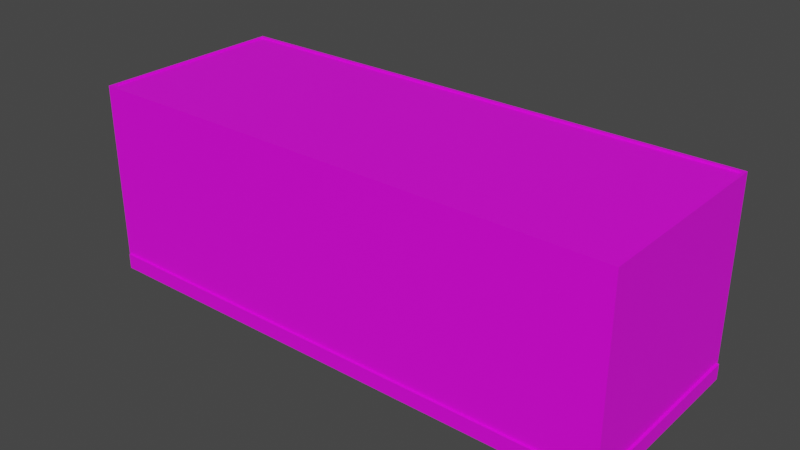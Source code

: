 # Source: konteyner006.blend  (saved by Blender 3.6.13; exported with 4.5.12 LTS)
import bpy
from mathutils import Matrix  # noqa: F401  (used for matrix-valued properties, if any)

bpy.ops.wm.read_factory_settings(use_empty=True)
scene = bpy.context.scene
scene.name = 'Scene'

# ---- collections
col_collection = bpy.data.collections.new('Collection'); scene.collection.children.link(col_collection)

# ---- images (referenced by path relative to the original .blend; pixels are not part of the script)
import os
ASSET_DIR = os.environ.get("B2B_ASSET_DIR", "")  # directory of the original .blend (textures are referenced by path, not embedded)
HERE = os.path.dirname(os.path.abspath(__file__))  # packed textures are extracted next to this script under _unpacked/

def load_image(name, relpath, width, height, colorspace="sRGB"):
    """Load a texture the original file referenced (path relative to the .blend, or extracted next to this script)."""
    p = next((c for c in (os.path.join(HERE, relpath), os.path.join(ASSET_DIR, relpath)) if relpath and os.path.exists(c)), "")
    if p:
        img = bpy.data.images.load(p, check_existing=True)
        img.name = name
    else:  # same state as the original file: an image datablock whose file is absent (Cycles renders it pink)
        img = bpy.data.images.new(name, width, height)
        img.source = "FILE"
        img.filepath = "//" + (relpath or name)
    img.colorspace_settings.name = colorspace
    return img
img_konteyner006_jpg = load_image('konteyner006.jpg', 'konteyner006.jpg', 1024, 1024, 'sRGB')

# ---- materials (node trees are filled in below, after node groups)
mat_stena = bpy.data.materials.new('stena')
mat_stena.use_transparent_shadow = False

# ---- material node trees
mat_stena.use_nodes = True; mat_stena.node_tree.nodes.clear()
_N = mat_stena.node_tree.nodes; _L = mat_stena.node_tree.links
n0 = _N.new('ShaderNodeBsdfPrincipled'); n0.name = 'Principled BSDF'; n0.location = (10, 300)
n0.distribution = 'GGX'
n0.subsurface_method = 'RANDOM_WALK_SKIN'
n0.inputs[3].default_value = 1.45
n0.inputs[27].default_value = (0.0, 0.0, 0.0, 1.0)
n0.inputs[28].default_value = 1.0
n1 = _N.new('ShaderNodeOutputMaterial'); n1.name = 'Material Output'; n1.location = (300, 300)
n2 = _N.new('ShaderNodeTexImage'); n2.name = 'Image Texture'; n2.location = (-344, 224)
n2.image = img_konteyner006_jpg
_L.new(n0.outputs[0], n1.inputs[0])
_L.new(n2.outputs[0], n0.inputs[0])
n1.is_active_output = True

# ---- world
world_world = bpy.data.worlds.new('World'); scene.world = world_world
world_world.use_nodes = True; world_world.node_tree.nodes.clear()
_N = world_world.node_tree.nodes; _L = world_world.node_tree.links
n0 = _N.new('ShaderNodeOutputWorld'); n0.name = 'World Output'; n0.location = (300, 300)
n1 = _N.new('ShaderNodeBackground'); n1.name = 'Background'; n1.location = (10, 300)
n1.inputs[0].default_value = (0.05088, 0.05088, 0.05088, 1.0)
_L.new(n1.outputs[0], n0.inputs[0])
n0.is_active_output = True
world_world.color = (0.05088, 0.05088, 0.05088)
world_world.use_sun_shadow = False
world_world.sun_shadow_jitter_overblur = 0.0

# ---- meshes
me_cube_001 = bpy.data.meshes.new('Cube.001')
me_cube_001.from_pydata([(-1.0, -1.0, -1.0), (-1.0, -1.0, 1.0), (-1.0, 1.0, -1.0), (-1.0, 1.0, 1.0), (1.0, -1.0, -1.0), (1.0, -1.0, 1.0), (1.0, 1.0, -1.0), (1.0, 1.0, 1.0), (-1.0, -1.0, 1.122), (-1.0, 1.0, 1.122), (1.0, 1.0, 1.122), (1.0, -1.0, 1.122), (-1.0, -1.0, -0.8288), (-1.0, 1.0, -0.8288), (1.0, 1.0, -0.8288), (1.0, -1.0, -0.8288), (0.9883, 1.0, -1.0), (0.9883, 1.0, 1.0), (0.9883, -1.0, -1.0), (0.9883, -1.0, 1.0), (0.9883, 1.0, 1.122), (0.9883, -1.0, 1.122), (0.9883, -1.0, -0.8288), (0.9883, 1.0, -0.8288), (-0.9922, 1.0, -1.0), (-0.9922, -1.0, 1.0), (-0.9922, -1.0, 1.122), (-0.9922, -1.0, -0.8288), (-0.9922, 1.0, 1.0), (-0.9922, -1.0, -1.0), (-0.9922, 1.0, 1.122), (-0.9922, 1.0, -0.8288), (-1.0, -0.9559, -1.0), (-1.0, -0.9559, 1.0), (1.0, -0.9559, -1.0), (1.0, -0.9559, 1.0), (-1.0, -0.9559, 1.122), (1.0, -0.9559, 1.122), (1.0, -0.9559, -0.8288), (-1.0, -0.9559, -0.8288), (0.9883, -0.9559, 1.122), (0.9883, -0.9559, -1.0), (-0.9922, -0.9559, -1.0), (-0.9922, -0.9559, 1.122), (-1.0, 0.9709, 1.0), (1.0, 0.9709, -1.0), (-1.0, 0.9709, 1.122), (-1.0, 0.9709, -0.8288), (-1.0, 0.9709, -1.0), (1.0, 0.9709, 1.0), (1.0, 0.9709, 1.122), (1.0, 0.9709, -0.8288), (0.9883, 0.9709, 1.122), (0.9883, 0.9709, -1.0), (-0.9922, 0.9709, -1.0), (-0.9922, 0.9709, 1.122), (-1.0, 0.9709, 1.141), (-1.0, 1.0, 1.141), (0.9883, 1.0, 1.141), (1.0, 1.0, 1.141), (1.0, -0.9559, 1.141), (1.0, -1.0, 1.141), (-0.9922, -1.0, 1.141), (-1.0, -1.0, 1.141), (-0.9922, 1.0, 1.141), (0.9883, -1.0, 1.141), (0.9883, -0.9559, 1.141), (-0.9922, -0.9559, 1.141), (-1.0, -0.9559, 1.141), (1.0, 0.9709, 1.141), (0.9883, 0.9709, 1.141), (-0.9922, 0.9709, 1.141), (-0.9922, 1.031, -0.8288), (0.9883, 1.031, -0.8288), (0.9883, 1.031, -1.0), (-0.9922, 1.031, -1.0), (-0.9922, -1.022, -1.0), (0.9883, -1.022, -1.0), (0.9883, -1.022, -0.8288), (-0.9922, -1.022, -0.8288), (-1.006, 0.9709, -1.0), (-1.006, -0.9559, -1.0), (-1.006, -0.9559, -0.8288), (-1.006, 0.9709, -0.8288), (1.009, 0.9709, -0.8288), (1.009, -0.9559, -0.8288), (1.009, -0.9559, -1.0), (1.009, 0.9709, -1.0)], [], [(47, 44, 3, 13), (23, 17, 7, 14), (38, 35, 5, 15), (27, 25, 1, 12), (41, 34, 4, 18), (33, 1, 8, 36), (10, 20, 58, 59), (19, 5, 11, 21), (28, 3, 9, 30), (49, 7, 10, 50), (29, 27, 12, 0), (34, 38, 15, 4), (16, 23, 14, 6), (48, 47, 13, 2), (23, 16, 74, 73), (4, 15, 22, 18), (7, 17, 20, 10), (25, 19, 21, 26), (30, 9, 57, 64), (42, 41, 18, 29), (15, 5, 19, 22), (31, 28, 17, 23), (13, 3, 28, 31), (32, 42, 29, 0), (1, 25, 26, 8), (2, 13, 31, 24), (22, 27, 79, 78), (17, 28, 30, 20), (40, 43, 67, 66), (22, 19, 25, 27), (52, 55, 43, 40), (48, 54, 42, 32), (54, 53, 41, 42), (36, 8, 63, 68), (0, 12, 39, 32), (45, 51, 84, 87), (5, 35, 37, 11), (9, 46, 56, 57), (44, 33, 36, 46), (53, 45, 34, 41), (51, 49, 35, 38), (12, 1, 33, 39), (14, 7, 49, 51), (16, 6, 45, 53), (3, 44, 46, 9), (46, 36, 68, 56), (6, 14, 51, 45), (43, 55, 71, 67), (24, 16, 53, 54), (2, 24, 54, 48), (21, 11, 61, 65), (48, 32, 81, 80), (35, 49, 50, 37), (39, 33, 44, 47), (67, 68, 63, 62), (60, 66, 65, 61), (66, 67, 62, 65), (69, 70, 66, 60), (71, 56, 68, 67), (64, 57, 56, 71), (59, 58, 70, 69), (58, 64, 71, 70), (37, 50, 69, 60), (11, 37, 60, 61), (8, 26, 62, 63), (55, 52, 70, 71), (50, 10, 59, 69), (52, 40, 66, 70), (26, 21, 65, 62), (20, 30, 64, 58), (75, 72, 73, 74), (31, 23, 73, 72), (16, 24, 75, 74), (24, 31, 72, 75), (77, 78, 79, 76), (27, 29, 76, 79), (29, 18, 77, 76), (18, 22, 78, 77), (81, 82, 83, 80), (32, 39, 82, 81), (39, 47, 83, 82), (47, 48, 80, 83), (87, 84, 85, 86), (34, 45, 87, 86), (51, 38, 85, 84), (38, 34, 86, 85)])
_uv = me_cube_001.uv_layers.new(name='UVMap')
_uv.uv.foreach_set('vector', [0.5433, 0.007281, 0.3542, 0.007281, 0.3542, -1.786e-08, 0.5433, -3.275e-08, 0.7646, 0.002933, 0.5756, 0.002933, 0.5756, -5.486e-09, 0.7646, -2.037e-08, 0.5185, 0.3515, 0.5149, 0.6583, 0.5108, 0.6582, 0.5144, 0.3514, 0.5433, 0.502, 0.3542, 0.502, 0.3542, 0.5, 0.5433, 0.5, 0.1343, 0.4985, 0.1343, 0.5015, 0.1297, 0.5015, 0.1297, 0.4985, 0.3542, 0.489, 0.3542, 0.5, 0.3416, 0.5, 0.3416, 0.489, 0.563, -4.493e-09, 0.563, 0.002933, 0.561, 0.002933, 0.561, -4.337e-09, 0.3542, 0.9971, 0.3542, 1.0, 0.3416, 1.0, 0.3416, 0.9971, 0.5756, 0.498, 0.5756, 0.5, 0.563, 0.5, 0.563, 0.498, 0.625, 0.5036, 0.625, 0.5, 0.625, 0.5, 0.625, 0.5036, 0.561, 0.502, 0.5433, 0.502, 0.5433, 0.5, 0.561, 0.5, 0.375, 0.7445, 0.3964, 0.7445, 0.3964, 0.75, 0.375, 0.75, 0.7823, 0.002933, 0.7646, 0.002933, 0.7646, -2.037e-08, 0.7823, -2.177e-08, 0.561, 0.007281, 0.5433, 0.007281, 0.5433, -3.275e-08, 0.561, -3.414e-08, 0.3964, 0.4985, 0.375, 0.4985, 0.375, 0.4985, 0.3964, 0.4985, 0.375, 0.75, 0.3964, 0.75, 0.3964, 0.7515, 0.375, 0.7515, 0.5756, -5.486e-09, 0.5756, 0.002933, 0.563, 0.002933, 0.563, -4.493e-09, 0.01779, 0.9565, 0.9892, 0.9502, 0.989, 0.9671, 0.01759, 0.9734, 0.563, 0.498, 0.563, 0.5, 0.561, 0.5, 0.561, 0.498, 0.1343, 0.003405, 0.1343, 0.4985, 0.1297, 0.4985, 0.1297, 0.003405, 0.5433, 1.0, 0.3542, 1.0, 0.3542, 0.9971, 0.5433, 0.9971, 0.986, 0.09306, 0.9896, 0.9579, 0.01462, 0.9549, 0.01693, 0.08615, 0.7646, 0.5, 0.5756, 0.5, 0.5756, 0.498, 0.7646, 0.498, 0.1343, 0.001452, 0.1343, 0.003405, 0.1297, 0.003405, 0.1297, 0.001452, 0.3542, 0.5, 0.3542, 0.502, 0.3416, 0.502, 0.3416, 0.5, 0.7823, 0.5, 0.7646, 0.5, 0.7646, 0.498, 0.7823, 0.498, 0.8231, 4.82e-09, 0.8231, 0.4951, 0.8209, 0.4951, 0.8209, 4.997e-09, 0.01462, 0.9549, 0.9896, 0.9579, 0.9896, 0.9749, 0.01462, 0.9718, 0.8251, 4.664e-09, 0.8251, 0.4951, 0.8231, 0.4951, 0.8231, 4.82e-09, 0.9903, 0.07004, 0.9892, 0.9502, 0.01779, 0.9565, 0.01579, 0.08106, 0.9867, 0.6536, 0.05362, 0.6607, 0.04693, 0.09762, 0.9851, 0.09492, 0.3335, 0.001452, 0.3335, 0.003405, 0.1343, 0.003405, 0.1343, 0.001452, 0.3335, 0.003405, 0.3335, 0.4985, 0.1343, 0.4985, 0.1343, 0.003405, 0.3416, 0.489, 0.3416, 0.5, 0.3397, 0.5, 0.3397, 0.489, 0.561, 0.5, 0.5433, 0.5, 0.5433, 0.489, 0.561, 0.489, 0.375, 0.5036, 0.3964, 0.5036, 0.3964, 0.5036, 0.375, 0.5036, 0.625, 0.75, 0.625, 0.7445, 0.625, 0.7445, 0.625, 0.75, 0.3416, -1.686e-08, 0.3416, 0.007281, 0.3397, 0.007281, 0.3397, -1.671e-08, 0.7262, 0.9084, 0.3033, 0.9062, 0.3033, 0.9637, 0.7262, 0.9659, 0.3335, 0.4985, 0.3335, 0.5015, 0.1343, 0.5015, 0.1343, 0.4985, 0.7043, 0.1183, 0.7013, 0.9209, 0.3048, 0.9174, 0.3078, 0.1322, 0.5433, 0.5, 0.3542, 0.5, 0.3542, 0.489, 0.5433, 0.489, 0.3267, 0.8444, 0.3267, 0.5038, 0.3307, 0.5038, 0.3307, 0.8444, 0.3365, 0.4985, 0.3365, 0.5015, 0.3335, 0.5015, 0.3335, 0.4985, 0.3542, -1.786e-08, 0.3542, 0.007281, 0.3416, 0.007281, 0.3416, -1.686e-08, 0.3416, 0.007281, 0.3416, 0.489, 0.3397, 0.489, 0.3397, 0.007281, 0.375, 0.5, 0.3964, 0.5, 0.3964, 0.5036, 0.375, 0.5036, 0.874, 0.7445, 0.874, 0.5036, 0.874, 0.5036, 0.874, 0.7445, 0.3365, 0.003405, 0.3365, 0.4985, 0.3335, 0.4985, 0.3335, 0.003405, 0.3365, 0.001452, 0.3365, 0.003405, 0.3335, 0.003405, 0.3335, 0.001452, 0.3416, 0.9971, 0.3416, 1.0, 0.3397, 1.0, 0.3397, 0.9971, 0.3335, 0.001452, 0.1343, 0.001452, 0.1343, -3.034e-08, 0.3335, -4.602e-08, 0.3048, 0.9174, 0.7013, 0.9209, 0.7013, 0.9783, 0.3048, 0.9748, 0.3004, 0.1235, 0.3033, 0.9062, 0.7262, 0.9084, 0.7272, 0.1191, 0.5656, 0.998, 0.5656, 1.0, 0.561, 1.0, 0.561, 0.998, 0.5656, 0.5, 0.5656, 0.5029, 0.561, 0.5029, 0.561, 0.5, 0.6961, 0.5087, 0.3273, 0.519, 0.3272, 0.5129, 0.696, 0.5025, 0.7647, 0.5, 0.7647, 0.5029, 0.5656, 0.5029, 0.5656, 0.5, 0.7647, 0.998, 0.7647, 1.0, 0.5656, 1.0, 0.5656, 0.998, 0.7677, 0.998, 0.7677, 1.0, 0.7647, 1.0, 0.7647, 0.998, 0.7677, 0.5, 0.7677, 0.5029, 0.7647, 0.5029, 0.7647, 0.5, 0.7677, 0.5029, 0.7677, 0.998, 0.7647, 0.998, 0.7647, 0.5029, 0.625, 0.7445, 0.625, 0.5036, 0.625, 0.5036, 0.625, 0.7445, 0.625, 0.75, 0.625, 0.7445, 0.625, 0.7445, 0.625, 0.75, 0.3416, 0.5, 0.3416, 0.502, 0.3397, 0.502, 0.3397, 0.5, 0.8271, 4.508e-09, 0.8271, 0.4951, 0.8251, 0.4951, 0.8251, 4.664e-09, 0.625, 0.5036, 0.625, 0.5, 0.625, 0.5, 0.625, 0.5036, 0.8291, 0.4817, 0.8291, 0.9634, 0.8271, 0.9634, 0.8271, 0.4817, 0.3416, 0.502, 0.3416, 0.9971, 0.3397, 0.9971, 0.3397, 0.502, 0.563, 0.002933, 0.563, 0.498, 0.561, 0.498, 0.561, 0.002933, 0.9856, 0.03547, 0.9863, 0.09359, 0.01642, 0.08564, 0.01475, 0.03864, 0.8177, 0.4951, 0.8177, -9.655e-09, 0.8209, -9.904e-09, 0.8209, 0.4951, 0.3365, 0.4985, 0.3365, 0.003405, 0.3397, 0.003405, 0.3397, 0.4985, 0.3307, 0.5357, 0.3307, 0.5038, 0.335, 0.5038, 0.335, 0.5357, 0.991, 0.0373, 0.9903, 0.07003, 0.01568, 0.0813, 0.01662, 0.04832, 0.3397, 0.5038, 0.3397, 0.5357, 0.3366, 0.5357, 0.3366, 0.5038, 0.1297, 0.003405, 0.1297, 0.4985, 0.1275, 0.4985, 0.1275, 0.003405, 0.375, 0.7515, 0.3964, 0.7515, 0.3964, 0.7515, 0.375, 0.7515, 0.3004, 0.04278, 0.3004, 0.1235, 0.7272, 0.1191, 0.7272, 0.03839, 0.335, 0.5357, 0.335, 0.5038, 0.3358, 0.5038, 0.3358, 0.5357, 0.7685, 0.5, 0.7685, 0.8589, 0.7677, 0.8589, 0.7677, 0.5, 0.3366, 0.5038, 0.3366, 0.5357, 0.3358, 0.5357, 0.3358, 0.5038, 0.7043, 0.03759, 0.7043, 0.1183, 0.3078, 0.1322, 0.3078, 0.05154, 0.1343, 0.5015, 0.3335, 0.5015, 0.3335, 0.5038, 0.1343, 0.5038, 0.3964, 0.5036, 0.3964, 0.7445, 0.3964, 0.7445, 0.3964, 0.5036, 0.3964, 0.7445, 0.375, 0.7445, 0.375, 0.7445, 0.3964, 0.7445])
me_cube_001.materials.append(mat_stena)
me_cube_001.update()

# ---- objects
ob_cube = bpy.data.objects.new('Cube', me_cube_001)

# ---- transforms, parenting, visibility, modifiers, constraints
ob_cube.location = (-0.6716, 1.845, 2.925)
ob_cube.scale = (6.0, 2.2, 2.0)

# ---- collection membership
col_collection.objects.link(ob_cube)

# ---- scene / render settings (as saved in the file)
scene.frame_start = 1; scene.frame_end = 250; scene.frame_set(1)
scene.render.engine = 'BLENDER_EEVEE_NEXT'
scene.cycles.sampling_pattern = 'TABULATED_SOBOL'
scene.view_settings.view_transform = 'Filmic'
bpy.context.view_layer.update()

# ---- added for rendering (the .blend has no active camera and no usable light): camera, sun
cam_auto = bpy.data.cameras.new('AutoCamera')
cam_auto.lens = 50.0
cam_auto.sensor_width = 36.0
cam_auto.clip_end = 1000.0
ob_auto_camera = bpy.data.objects.new('AutoCamera', cam_auto)
scene.collection.objects.link(ob_auto_camera)
ob_auto_camera.location = (11.9204, -13.2434, 13.1309)
ob_auto_camera.rotation_euler = (1.09748, -7.21219e-08, 0.694738)
scene.camera = ob_auto_camera
light_auto_sun = bpy.data.lights.new('AutoSun', 'SUN')
light_auto_sun.energy = 3.0
light_auto_sun.angle = 0.0523599
ob_auto_sun = bpy.data.objects.new('AutoSun', light_auto_sun)
scene.collection.objects.link(ob_auto_sun)
ob_auto_sun.rotation_euler = (0.872665, 0.174533, 0.523599)
bpy.context.view_layer.update()

